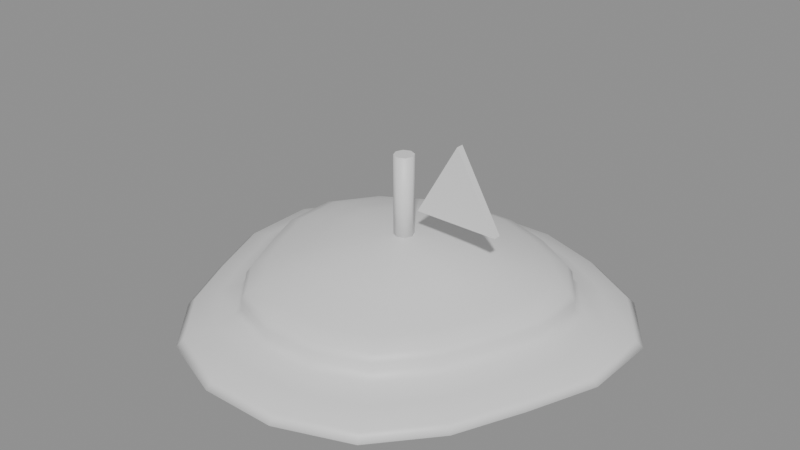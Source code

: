 # Source: Pile_Knight.blend  (saved by Blender 5.2.45; exported with 4.5.12 LTS)
import bpy
from mathutils import Matrix  # noqa: F401  (used for matrix-valued properties, if any)

bpy.ops.wm.read_factory_settings(use_empty=True)
scene = bpy.context.scene
scene.name = 'Scene'

# ---- materials (node trees are filled in below, after node groups)
mat_pile_knight = bpy.data.materials.new('Pile_Knight')
mat_pile_knight.diffuse_color = (0.35, 0.25, 0.15, 1.0)

# ---- material node trees
mat_pile_knight.use_nodes = True; mat_pile_knight.node_tree.nodes.clear()
_N = mat_pile_knight.node_tree.nodes; _L = mat_pile_knight.node_tree.links
n0 = _N.new('ShaderNodeBsdfPrincipled'); n0.name = 'Principled BSDF'; n0.location = (-200, 100)
n0.inputs[10].default_value = 0.005
n1 = _N.new('ShaderNodeOutputMaterial'); n1.name = 'Material Output'; n1.location = (200, 100)
_L.new(n0.outputs[0], n1.inputs[0])
n1.is_active_output = True

# ---- meshes
me_pile_knight = bpy.data.meshes.new('Pile_Knight')
me_pile_knight.from_pydata([(0.102, 0.002965, 0.0), (0.1024, 0.04022, 0.0), (0.08086, 0.07081, 0.0), (0.0499, 0.0894, 0.0), (0.01723, 0.1007, 0.0), (-0.01723, 0.1007, 0.0), (-0.0499, 0.0894, 0.0), (-0.08086, 0.07081, 0.0), (-0.1024, 0.04022, 0.0), (-0.102, 0.002965, 0.0), (-0.08935, -0.02956, 0.0), (-0.07543, -0.06033, 0.0), (-0.05211, -0.08729, 0.0), (-0.0182, -0.1002, 0.0), (0.0182, -0.1002, 0.0), (0.05211, -0.08729, 0.0), (0.07543, -0.06033, 0.0), (0.08935, -0.02956, 0.0), (0.1106, 0.002965, 0.003613), (0.1109, 0.04335, 0.003613), (0.08763, 0.0765, 0.003613), (0.05408, 0.09664, 0.003613), (0.01867, 0.1089, 0.003613), (-0.01867, 0.1089, 0.003613), (-0.05408, 0.09664, 0.003613), (-0.08763, 0.0765, 0.003613), (-0.1109, 0.04335, 0.003613), (-0.1106, 0.002965, 0.003613), (-0.09683, -0.03228, 0.003613), (-0.08175, -0.06563, 0.003613), (-0.05647, -0.09485, 0.003613), (-0.01972, -0.1089, 0.003613), (0.01972, -0.1089, 0.003613), (0.05647, -0.09485, 0.003613), (0.08175, -0.06563, 0.003613), (0.09683, -0.03228, 0.003613), (0.1065, 0.002965, 0.007226), (0.1069, 0.04186, 0.007226), (0.08442, 0.0738, 0.007226), (0.0521, 0.0932, 0.007226), (0.01799, 0.105, 0.007226), (-0.01799, 0.105, 0.007226), (-0.0521, 0.0932, 0.007226), (-0.08442, 0.0738, 0.007226), (-0.1069, 0.04186, 0.007226), (-0.1065, 0.002965, 0.007226), (-0.09328, -0.03099, 0.007226), (-0.07875, -0.06311, 0.007226), (-0.0544, -0.09126, 0.007226), (-0.019, -0.1048, 0.007226), (0.019, -0.1048, 0.007226), (0.0544, -0.09126, 0.007226), (0.07875, -0.06311, 0.007226), (0.09328, -0.03099, 0.007226), (0.09383, 0.002965, 0.01084), (0.09416, 0.03724, 0.01084), (0.07438, 0.06538, 0.01084), (0.0459, 0.08247, 0.01084), (0.01585, 0.09286, 0.01084), (-0.01585, 0.09286, 0.01084), (-0.0459, 0.08247, 0.01084), (-0.07438, 0.06538, 0.01084), (-0.09416, 0.03724, 0.01084), (-0.09383, 0.002965, 0.01084), (-0.08219, -0.02695, 0.01084), (-0.06938, -0.05525, 0.01084), (-0.04793, -0.08006, 0.01084), (-0.01674, -0.09196, 0.01084), (0.01674, -0.09196, 0.01084), (0.04793, -0.08006, 0.01084), (0.06938, -0.05525, 0.01084), (0.08219, -0.02695, 0.01084), (0.08296, 0.002965, 0.01445), (0.08325, 0.03327, 0.01445), (0.06576, 0.05814, 0.01445), (0.04058, 0.07326, 0.01445), (0.01401, 0.08244, 0.01445), (-0.01401, 0.08244, 0.01445), (-0.04058, 0.07326, 0.01445), (-0.06576, 0.05814, 0.01445), (-0.08325, 0.03327, 0.01445), (-0.08296, 0.002965, 0.01445), (-0.07266, -0.02348, 0.01445), (-0.06134, -0.04851, 0.01445), (-0.04238, -0.07044, 0.01445), (-0.0148, -0.08096, 0.01445), (0.0148, -0.08096, 0.01445), (0.04238, -0.07044, 0.01445), (0.06134, -0.04851, 0.01445), (0.07266, -0.02348, 0.01445), (0.07936, 0.002965, 0.01806), (0.07964, 0.03195, 0.01806), (0.06291, 0.05575, 0.01806), (0.03882, 0.07021, 0.01806), (0.01341, 0.07899, 0.01806), (-0.01341, 0.07899, 0.01806), (-0.03882, 0.07021, 0.01806), (-0.06291, 0.05575, 0.01806), (-0.07964, 0.03195, 0.01806), (-0.07936, 0.002965, 0.01806), (-0.06951, -0.02233, 0.01806), (-0.05868, -0.04627, 0.01806), (-0.04054, -0.06725, 0.01806), (-0.01416, -0.07732, 0.01806), (0.01416, -0.07732, 0.01806), (0.04054, -0.06725, 0.01806), (0.05868, -0.04627, 0.01806), (0.06951, -0.02233, 0.01806), (0.07952, 0.002965, 0.02168), (0.0798, 0.03201, 0.02168), (0.06304, 0.05586, 0.02168), (0.0389, 0.07034, 0.02168), (0.01343, 0.07915, 0.02168), (-0.01343, 0.07915, 0.02168), (-0.0389, 0.07034, 0.02168), (-0.06304, 0.05586, 0.02168), (-0.0798, 0.03201, 0.02168), (-0.07952, 0.002965, 0.02168), (-0.06965, -0.02239, 0.02168), (-0.0588, -0.04638, 0.02168), (-0.04062, -0.0674, 0.02168), (-0.01419, -0.07748, 0.02168), (0.01419, -0.07748, 0.02168), (0.04062, -0.0674, 0.02168), (0.0588, -0.04638, 0.02168), (0.06965, -0.02239, 0.02168), (0.07679, 0.002965, 0.02529), (0.07706, 0.03101, 0.02529), (0.06087, 0.05404, 0.02529), (0.03756, 0.06802, 0.02529), (0.01297, 0.07652, 0.02529), (-0.01297, 0.07652, 0.02529), (-0.03756, 0.06802, 0.02529), (-0.06087, 0.05404, 0.02529), (-0.07706, 0.03101, 0.02529), (-0.07679, 0.002965, 0.02529), (-0.06725, -0.02151, 0.02529), (-0.05678, -0.04468, 0.02529), (-0.03922, -0.06497, 0.02529), (-0.0137, -0.07471, 0.02529), (0.0137, -0.07471, 0.02529), (0.03922, -0.06497, 0.02529), (0.05678, -0.04468, 0.02529), (0.06725, -0.02151, 0.02529), (0.06872, 0.002965, 0.0289), (0.06896, 0.02806, 0.0289), (0.05447, 0.04867, 0.0289), (0.03361, 0.06119, 0.0289), (0.01161, 0.06879, 0.0289), (-0.01161, 0.06879, 0.0289), (-0.03361, 0.06119, 0.0289), (-0.05447, 0.04867, 0.0289), (-0.06896, 0.02806, 0.0289), (-0.06872, 0.002965, 0.0289), (-0.06019, -0.01894, 0.0289), (-0.05081, -0.03967, 0.0289), (-0.0351, -0.05783, 0.0289), (-0.01226, -0.06655, 0.0289), (0.01226, -0.06655, 0.0289), (0.0351, -0.05783, 0.0289), (0.05081, -0.03967, 0.0289), (0.06019, -0.01894, 0.0289), (0.05787, 0.002965, 0.03252), (0.05808, 0.0241, 0.03252), (0.04587, 0.04146, 0.03252), (0.02831, 0.052, 0.03252), (0.009776, 0.05841, 0.03252), (-0.009776, 0.05841, 0.03252), (-0.02831, 0.052, 0.03252), (-0.04587, 0.04146, 0.03252), (-0.05808, 0.0241, 0.03252), (-0.05787, 0.002965, 0.03252), (-0.05069, -0.01548, 0.03252), (-0.04279, -0.03294, 0.03252), (-0.02956, -0.04824, 0.03252), (-0.01032, -0.05558, 0.03252), (0.01032, -0.05558, 0.03252), (0.02956, -0.04824, 0.03252), (0.04279, -0.03294, 0.03252), (0.05069, -0.01548, 0.03252), (0.04676, 0.002965, 0.03613), (0.04692, 0.02004, 0.03613), (0.03706, 0.03406, 0.03613), (0.02287, 0.04258, 0.03613), (0.007898, 0.04776, 0.03613), (-0.007898, 0.04776, 0.03613), (-0.02287, 0.04258, 0.03613), (-0.03706, 0.03406, 0.03613), (-0.04692, 0.02004, 0.03613), (-0.04676, 0.002965, 0.03613), (-0.04095, -0.01194, 0.03613), (-0.03457, -0.02604, 0.03613), (-0.02388, -0.0384, 0.03613), (-0.00834, -0.04433, 0.03613), (0.00834, -0.04433, 0.03613), (0.02388, -0.0384, 0.03613), (0.03457, -0.02604, 0.03613), (0.04095, -0.01194, 0.03613), (0.03364, 0.002965, 0.03974), (0.03376, 0.01525, 0.03974), (0.02667, 0.02534, 0.03974), (0.01646, 0.03147, 0.03974), (0.005683, 0.03519, 0.03974), (-0.005683, 0.03519, 0.03974), (-0.01646, 0.03147, 0.03974), (-0.02667, 0.02534, 0.03974), (-0.03376, 0.01525, 0.03974), (-0.03364, 0.002965, 0.03974), (-0.02947, -0.00776, 0.03974), (-0.02488, -0.01791, 0.03974), (-0.01719, -0.0268, 0.03974), (-0.006001, -0.03107, 0.03974), (0.006001, -0.03107, 0.03974), (0.01719, -0.0268, 0.03974), (0.02488, -0.01791, 0.03974), (0.02947, -0.00776, 0.03974), (0.0, 0.002965, 0.04335), (0.0, 0.008065, 0.03825), (0.0, 0.008065, 0.08416), (0.003607, 0.006571, 0.03825), (0.003607, 0.006571, 0.08416), (0.005101, 0.002965, 0.03825), (0.005101, 0.002965, 0.08416), (0.003607, -0.0006418, 0.03825), (0.003607, -0.0006418, 0.08416), (0.0, -0.002136, 0.03825), (0.0, -0.002136, 0.08416), (-0.003607, -0.0006418, 0.03825), (-0.003607, -0.0006418, 0.08416), (-0.005101, 0.002965, 0.03825), (-0.005101, 0.002965, 0.08416), (-0.003607, 0.006571, 0.03825), (-0.003607, 0.006571, 0.08416), (0.03188, 0.004878, 0.09691), (0.03188, 0.001052, 0.09691), (0.05396, 0.004878, 0.05866), (0.05396, 0.001052, 0.05866), (0.009792, 0.004878, 0.05866), (0.009792, 0.001052, 0.05866)], [], [(0, 1, 19, 18), (1, 2, 20, 19), (2, 3, 21, 20), (3, 4, 22, 21), (4, 5, 23, 22), (5, 6, 24, 23), (6, 7, 25, 24), (7, 8, 26, 25), (8, 9, 27, 26), (9, 10, 28, 27), (10, 11, 29, 28), (11, 12, 30, 29), (12, 13, 31, 30), (13, 14, 32, 31), (14, 15, 33, 32), (15, 16, 34, 33), (16, 17, 35, 34), (17, 0, 18, 35), (18, 19, 37, 36), (19, 20, 38, 37), (20, 21, 39, 38), (21, 22, 40, 39), (22, 23, 41, 40), (23, 24, 42, 41), (24, 25, 43, 42), (25, 26, 44, 43), (26, 27, 45, 44), (27, 28, 46, 45), (28, 29, 47, 46), (29, 30, 48, 47), (30, 31, 49, 48), (31, 32, 50, 49), (32, 33, 51, 50), (33, 34, 52, 51), (34, 35, 53, 52), (35, 18, 36, 53), (36, 37, 55, 54), (37, 38, 56, 55), (38, 39, 57, 56), (39, 40, 58, 57), (40, 41, 59, 58), (41, 42, 60, 59), (42, 43, 61, 60), (43, 44, 62, 61), (44, 45, 63, 62), (45, 46, 64, 63), (46, 47, 65, 64), (47, 48, 66, 65), (48, 49, 67, 66), (49, 50, 68, 67), (50, 51, 69, 68), (51, 52, 70, 69), (52, 53, 71, 70), (53, 36, 54, 71), (54, 55, 73, 72), (55, 56, 74, 73), (56, 57, 75, 74), (57, 58, 76, 75), (58, 59, 77, 76), (59, 60, 78, 77), (60, 61, 79, 78), (61, 62, 80, 79), (62, 63, 81, 80), (63, 64, 82, 81), (64, 65, 83, 82), (65, 66, 84, 83), (66, 67, 85, 84), (67, 68, 86, 85), (68, 69, 87, 86), (69, 70, 88, 87), (70, 71, 89, 88), (71, 54, 72, 89), (72, 73, 91, 90), (73, 74, 92, 91), (74, 75, 93, 92), (75, 76, 94, 93), (76, 77, 95, 94), (77, 78, 96, 95), (78, 79, 97, 96), (79, 80, 98, 97), (80, 81, 99, 98), (81, 82, 100, 99), (82, 83, 101, 100), (83, 84, 102, 101), (84, 85, 103, 102), (85, 86, 104, 103), (86, 87, 105, 104), (87, 88, 106, 105), (88, 89, 107, 106), (89, 72, 90, 107), (90, 91, 109, 108), (91, 92, 110, 109), (92, 93, 111, 110), (93, 94, 112, 111), (94, 95, 113, 112), (95, 96, 114, 113), (96, 97, 115, 114), (97, 98, 116, 115), (98, 99, 117, 116), (99, 100, 118, 117), (100, 101, 119, 118), (101, 102, 120, 119), (102, 103, 121, 120), (103, 104, 122, 121), (104, 105, 123, 122), (105, 106, 124, 123), (106, 107, 125, 124), (107, 90, 108, 125), (108, 109, 127, 126), (109, 110, 128, 127), (110, 111, 129, 128), (111, 112, 130, 129), (112, 113, 131, 130), (113, 114, 132, 131), (114, 115, 133, 132), (115, 116, 134, 133), (116, 117, 135, 134), (117, 118, 136, 135), (118, 119, 137, 136), (119, 120, 138, 137), (120, 121, 139, 138), (121, 122, 140, 139), (122, 123, 141, 140), (123, 124, 142, 141), (124, 125, 143, 142), (125, 108, 126, 143), (126, 127, 145, 144), (127, 128, 146, 145), (128, 129, 147, 146), (129, 130, 148, 147), (130, 131, 149, 148), (131, 132, 150, 149), (132, 133, 151, 150), (133, 134, 152, 151), (134, 135, 153, 152), (135, 136, 154, 153), (136, 137, 155, 154), (137, 138, 156, 155), (138, 139, 157, 156), (139, 140, 158, 157), (140, 141, 159, 158), (141, 142, 160, 159), (142, 143, 161, 160), (143, 126, 144, 161), (144, 145, 163, 162), (145, 146, 164, 163), (146, 147, 165, 164), (147, 148, 166, 165), (148, 149, 167, 166), (149, 150, 168, 167), (150, 151, 169, 168), (151, 152, 170, 169), (152, 153, 171, 170), (153, 154, 172, 171), (154, 155, 173, 172), (155, 156, 174, 173), (156, 157, 175, 174), (157, 158, 176, 175), (158, 159, 177, 176), (159, 160, 178, 177), (160, 161, 179, 178), (161, 144, 162, 179), (162, 163, 181, 180), (163, 164, 182, 181), (164, 165, 183, 182), (165, 166, 184, 183), (166, 167, 185, 184), (167, 168, 186, 185), (168, 169, 187, 186), (169, 170, 188, 187), (170, 171, 189, 188), (171, 172, 190, 189), (172, 173, 191, 190), (173, 174, 192, 191), (174, 175, 193, 192), (175, 176, 194, 193), (176, 177, 195, 194), (177, 178, 196, 195), (178, 179, 197, 196), (179, 162, 180, 197), (180, 181, 199, 198), (181, 182, 200, 199), (182, 183, 201, 200), (183, 184, 202, 201), (184, 185, 203, 202), (185, 186, 204, 203), (186, 187, 205, 204), (187, 188, 206, 205), (188, 189, 207, 206), (189, 190, 208, 207), (190, 191, 209, 208), (191, 192, 210, 209), (192, 193, 211, 210), (193, 194, 212, 211), (194, 195, 213, 212), (195, 196, 214, 213), (196, 197, 215, 214), (197, 180, 198, 215), (198, 199, 216), (199, 200, 216), (200, 201, 216), (201, 202, 216), (202, 203, 216), (203, 204, 216), (204, 205, 216), (205, 206, 216), (206, 207, 216), (207, 208, 216), (208, 209, 216), (209, 210, 216), (210, 211, 216), (211, 212, 216), (212, 213, 216), (213, 214, 216), (214, 215, 216), (215, 198, 216), (17, 16, 15, 14, 13, 12, 11, 10, 9, 8, 7, 6, 5, 4, 3, 2, 1, 0), (238, 236, 234), (217, 218, 220, 219), (235, 236, 238, 237), (219, 220, 222, 221), (221, 222, 224, 223), (223, 224, 226, 225), (237, 233, 235), (233, 234, 236, 235), (225, 226, 228, 227), (237, 238, 234, 233), (227, 228, 230, 229), (220, 218, 232, 230, 228, 226, 224, 222), (229, 230, 232, 231), (231, 232, 218, 217), (217, 219, 221, 223, 225, 227, 229, 231)])
me_pile_knight.polygons.foreach_set('use_smooth', [1, 1, 1, 1, 1, 1, 1, 1, 1, 1, 1, 1, 1, 1, 1, 1, 1, 1, 1, 1, 1, 1, 1, 1, 1, 1, 1, 1, 1, 1, 1, 1, 1, 1, 1, 1, 1, 1, 1, 1, 1, 1, 1, 1, 1, 1, 1, 1, 1, 1, 1, 1, 1, 1, 1, 1, 1, 1, 1, 1, 1, 1, 1, 1, 1, 1, 1, 1, 1, 1, 1, 1, 1, 1, 1, 1, 1, 1, 1, 1, 1, 1, 1, 1, 1, 1, 1, 1, 1, 1, 1, 1, 1, 1, 1, 1, 1, 1, 1, 1, 1, 1, 1, 1, 1, 1, 1, 1, 1, 1, 1, 1, 1, 1, 1, 1, 1, 1, 1, 1, 1, 1, 1, 1, 1, 1, 1, 1, 1, 1, 1, 1, 1, 1, 1, 1, 1, 1, 1, 1, 1, 1, 1, 1, 1, 1, 1, 1, 1, 1, 1, 1, 1, 1, 1, 1, 1, 1, 1, 1, 1, 1, 1, 1, 1, 1, 1, 1, 1, 1, 1, 1, 1, 1, 1, 1, 1, 1, 1, 1, 1, 1, 1, 1, 1, 1, 1, 1, 1, 1, 1, 1, 1, 1, 1, 1, 1, 1, 1, 1, 1, 1, 1, 1, 1, 1, 1, 1, 1, 1, 1, 1, 1, 1, 1, 1, 1, 0, 1, 0, 1, 1, 1, 0, 0, 1, 0, 0, 0, 0, 0, 0])
_uv = me_pile_knight.uv_layers.new(name='UVMap')
_uv.uv.foreach_set('vector', [0.9597, 0.5134, 0.9614, 0.6813, 1.0, 0.6953, 0.9982, 0.5134, 0.9614, 0.6813, 0.8644, 0.8191, 0.8949, 0.8448, 1.0, 0.6953, 0.8644, 0.8191, 0.7249, 0.9029, 0.7437, 0.9355, 0.8949, 0.8448, 0.7249, 0.9029, 0.5777, 0.9538, 0.5842, 0.9907, 0.7437, 0.9355, 0.5777, 0.9538, 0.4223, 0.9538, 0.4158, 0.9907, 0.5842, 0.9907, 0.4223, 0.9538, 0.2751, 0.9029, 0.2563, 0.9355, 0.4158, 0.9907, 0.2751, 0.9029, 0.1356, 0.8191, 0.1051, 0.8448, 0.2563, 0.9355, 0.1356, 0.8191, 0.03865, 0.6813, 0.0, 0.6953, 0.1051, 0.8448, 0.03865, 0.6813, 0.04026, 0.5134, 0.001753, 0.5134, 0.0, 0.6953, 0.04026, 0.5134, 0.09733, 0.3668, 0.0636, 0.3545, 0.001753, 0.5134, 0.09733, 0.3668, 0.1601, 0.2281, 0.1316, 0.2042, 0.0636, 0.3545, 0.1601, 0.2281, 0.2652, 0.1066, 0.2455, 0.07253, 0.1316, 0.2042, 0.2652, 0.1066, 0.418, 0.04828, 0.4111, 0.009322, 0.2455, 0.07253, 0.418, 0.04828, 0.582, 0.04828, 0.5889, 0.009322, 0.4111, 0.009322, 0.582, 0.04828, 0.7348, 0.1066, 0.7545, 0.07253, 0.5889, 0.009322, 0.7348, 0.1066, 0.8399, 0.2281, 0.8684, 0.2042, 0.7545, 0.07253, 0.8399, 0.2281, 0.9027, 0.3668, 0.9364, 0.3545, 0.8684, 0.2042, 0.9027, 0.3668, 0.9597, 0.5134, 0.9982, 0.5134, 0.9364, 0.3545, 0.9982, 0.5134, 1.0, 0.6953, 0.9817, 0.6887, 0.98, 0.5134, 1.0, 0.6953, 0.8949, 0.8448, 0.8805, 0.8326, 0.9817, 0.6887, 0.8949, 0.8448, 0.7437, 0.9355, 0.7348, 0.92, 0.8805, 0.8326, 0.7437, 0.9355, 0.5842, 0.9907, 0.5811, 0.9732, 0.7348, 0.92, 0.5842, 0.9907, 0.4158, 0.9907, 0.4189, 0.9732, 0.5811, 0.9732, 0.4158, 0.9907, 0.2563, 0.9355, 0.2652, 0.92, 0.4189, 0.9732, 0.2563, 0.9355, 0.1051, 0.8448, 0.1195, 0.8326, 0.2652, 0.92, 0.1051, 0.8448, 0.0, 0.6953, 0.01835, 0.6887, 0.1195, 0.8326, 0.0, 0.6953, 0.001753, 0.5134, 0.02004, 0.5134, 0.01835, 0.6887, 0.001753, 0.5134, 0.0636, 0.3545, 0.07962, 0.3604, 0.02004, 0.5134, 0.0636, 0.3545, 0.1316, 0.2042, 0.1451, 0.2156, 0.07962, 0.3604, 0.1316, 0.2042, 0.2455, 0.07253, 0.2548, 0.0887, 0.1451, 0.2156, 0.2455, 0.07253, 0.4111, 0.009322, 0.4144, 0.02782, 0.2548, 0.0887, 0.4111, 0.009322, 0.5889, 0.009322, 0.5856, 0.02782, 0.4144, 0.02782, 0.5889, 0.009322, 0.7545, 0.07253, 0.7452, 0.0887, 0.5856, 0.02782, 0.7545, 0.07253, 0.8684, 0.2042, 0.8549, 0.2156, 0.7452, 0.0887, 0.8684, 0.2042, 0.9364, 0.3545, 0.9204, 0.3604, 0.8549, 0.2156, 0.9364, 0.3545, 0.9982, 0.5134, 0.98, 0.5134, 0.9204, 0.3604, 0.98, 0.5134, 0.9817, 0.6887, 0.9244, 0.6678, 0.9229, 0.5134, 0.9817, 0.6887, 0.8805, 0.8326, 0.8352, 0.7946, 0.9244, 0.6678, 0.8805, 0.8326, 0.7348, 0.92, 0.7069, 0.8717, 0.8352, 0.7946, 0.7348, 0.92, 0.5811, 0.9732, 0.5714, 0.9185, 0.7069, 0.8717, 0.5811, 0.9732, 0.4189, 0.9732, 0.4286, 0.9185, 0.5714, 0.9185, 0.4189, 0.9732, 0.2652, 0.92, 0.2931, 0.8717, 0.4286, 0.9185, 0.2652, 0.92, 0.1195, 0.8326, 0.1648, 0.7946, 0.2931, 0.8717, 0.1195, 0.8326, 0.01835, 0.6887, 0.07563, 0.6678, 0.1648, 0.7946, 0.01835, 0.6887, 0.02004, 0.5134, 0.07712, 0.5134, 0.07563, 0.6678, 0.02004, 0.5134, 0.07962, 0.3604, 0.1296, 0.3786, 0.07712, 0.5134, 0.07962, 0.3604, 0.1451, 0.2156, 0.1873, 0.251, 0.1296, 0.3786, 0.1451, 0.2156, 0.2548, 0.0887, 0.284, 0.1392, 0.1873, 0.251, 0.2548, 0.0887, 0.4144, 0.02782, 0.4246, 0.08556, 0.284, 0.1392, 0.4144, 0.02782, 0.5856, 0.02782, 0.5754, 0.08556, 0.4246, 0.08556, 0.5856, 0.02782, 0.7452, 0.0887, 0.716, 0.1392, 0.5754, 0.08556, 0.7452, 0.0887, 0.8549, 0.2156, 0.8127, 0.251, 0.716, 0.1392, 0.8549, 0.2156, 0.9204, 0.3604, 0.8704, 0.3786, 0.8127, 0.251, 0.9204, 0.3604, 0.98, 0.5134, 0.9229, 0.5134, 0.8704, 0.3786, 0.9229, 0.5134, 0.9244, 0.6678, 0.8752, 0.6499, 0.8739, 0.5134, 0.9244, 0.6678, 0.8352, 0.7946, 0.7964, 0.762, 0.8752, 0.6499, 0.8352, 0.7946, 0.7069, 0.8717, 0.6829, 0.8301, 0.7964, 0.762, 0.7069, 0.8717, 0.5714, 0.9185, 0.5632, 0.8715, 0.6829, 0.8301, 0.5714, 0.9185, 0.4286, 0.9185, 0.4368, 0.8715, 0.5632, 0.8715, 0.4286, 0.9185, 0.2931, 0.8717, 0.3171, 0.8301, 0.4368, 0.8715, 0.2931, 0.8717, 0.1648, 0.7946, 0.2036, 0.762, 0.3171, 0.8301, 0.1648, 0.7946, 0.07563, 0.6678, 0.1248, 0.6499, 0.2036, 0.762, 0.07563, 0.6678, 0.07712, 0.5134, 0.1261, 0.5134, 0.1248, 0.6499, 0.07712, 0.5134, 0.1296, 0.3786, 0.1725, 0.3942, 0.1261, 0.5134, 0.1296, 0.3786, 0.1873, 0.251, 0.2235, 0.2814, 0.1725, 0.3942, 0.1873, 0.251, 0.284, 0.1392, 0.309, 0.1826, 0.2235, 0.2814, 0.284, 0.1392, 0.4246, 0.08556, 0.4333, 0.1351, 0.309, 0.1826, 0.4246, 0.08556, 0.5754, 0.08556, 0.5667, 0.1351, 0.4333, 0.1351, 0.5754, 0.08556, 0.716, 0.1392, 0.691, 0.1826, 0.5667, 0.1351, 0.716, 0.1392, 0.8127, 0.251, 0.7765, 0.2814, 0.691, 0.1826, 0.8127, 0.251, 0.8704, 0.3786, 0.8275, 0.3942, 0.7765, 0.2814, 0.8704, 0.3786, 0.9229, 0.5134, 0.8739, 0.5134, 0.8275, 0.3942, 0.8739, 0.5134, 0.8752, 0.6499, 0.8589, 0.644, 0.8577, 0.5134, 0.8752, 0.6499, 0.7964, 0.762, 0.7835, 0.7512, 0.8589, 0.644, 0.7964, 0.762, 0.6829, 0.8301, 0.675, 0.8164, 0.7835, 0.7512, 0.6829, 0.8301, 0.5632, 0.8715, 0.5604, 0.856, 0.675, 0.8164, 0.5632, 0.8715, 0.4368, 0.8715, 0.4396, 0.856, 0.5604, 0.856, 0.4368, 0.8715, 0.3171, 0.8301, 0.325, 0.8164, 0.4396, 0.856, 0.3171, 0.8301, 0.2036, 0.762, 0.2165, 0.7512, 0.325, 0.8164, 0.2036, 0.762, 0.1248, 0.6499, 0.1411, 0.644, 0.2165, 0.7512, 0.1248, 0.6499, 0.1261, 0.5134, 0.1423, 0.5134, 0.1411, 0.644, 0.1261, 0.5134, 0.1725, 0.3942, 0.1867, 0.3993, 0.1423, 0.5134, 0.1725, 0.3942, 0.2235, 0.2814, 0.2355, 0.2915, 0.1867, 0.3993, 0.2235, 0.2814, 0.309, 0.1826, 0.3173, 0.1969, 0.2355, 0.2915, 0.309, 0.1826, 0.4333, 0.1351, 0.4362, 0.1515, 0.3173, 0.1969, 0.4333, 0.1351, 0.5667, 0.1351, 0.5638, 0.1515, 0.4362, 0.1515, 0.5667, 0.1351, 0.691, 0.1826, 0.6827, 0.1969, 0.5638, 0.1515, 0.691, 0.1826, 0.7765, 0.2814, 0.7645, 0.2915, 0.6827, 0.1969, 0.7765, 0.2814, 0.8275, 0.3942, 0.8133, 0.3993, 0.7645, 0.2915, 0.8275, 0.3942, 0.8739, 0.5134, 0.8577, 0.5134, 0.8133, 0.3993, 0.8577, 0.5134, 0.8589, 0.644, 0.8597, 0.6443, 0.8584, 0.5134, 0.8589, 0.644, 0.7835, 0.7512, 0.7841, 0.7517, 0.8597, 0.6443, 0.7835, 0.7512, 0.675, 0.8164, 0.6753, 0.817, 0.7841, 0.7517, 0.675, 0.8164, 0.5604, 0.856, 0.5605, 0.8567, 0.6753, 0.817, 0.5604, 0.856, 0.4396, 0.856, 0.4395, 0.8567, 0.5605, 0.8567, 0.4396, 0.856, 0.325, 0.8164, 0.3247, 0.817, 0.4395, 0.8567, 0.325, 0.8164, 0.2165, 0.7512, 0.2159, 0.7517, 0.3247, 0.817, 0.2165, 0.7512, 0.1411, 0.644, 0.1403, 0.6443, 0.2159, 0.7517, 0.1411, 0.644, 0.1423, 0.5134, 0.1416, 0.5134, 0.1403, 0.6443, 0.1423, 0.5134, 0.1867, 0.3993, 0.1861, 0.3991, 0.1416, 0.5134, 0.1867, 0.3993, 0.2355, 0.2915, 0.235, 0.291, 0.1861, 0.3991, 0.2355, 0.2915, 0.3173, 0.1969, 0.3169, 0.1963, 0.235, 0.291, 0.3173, 0.1969, 0.4362, 0.1515, 0.4361, 0.1508, 0.3169, 0.1963, 0.4362, 0.1515, 0.5638, 0.1515, 0.5639, 0.1508, 0.4361, 0.1508, 0.5638, 0.1515, 0.6827, 0.1969, 0.6831, 0.1963, 0.5639, 0.1508, 0.6827, 0.1969, 0.7645, 0.2915, 0.765, 0.291, 0.6831, 0.1963, 0.7645, 0.2915, 0.8133, 0.3993, 0.8139, 0.3991, 0.765, 0.291, 0.8133, 0.3993, 0.8577, 0.5134, 0.8584, 0.5134, 0.8139, 0.3991, 0.8584, 0.5134, 0.8597, 0.6443, 0.8473, 0.6398, 0.8461, 0.5134, 0.8597, 0.6443, 0.7841, 0.7517, 0.7743, 0.7435, 0.8473, 0.6398, 0.7841, 0.7517, 0.6753, 0.817, 0.6693, 0.8066, 0.7743, 0.7435, 0.6753, 0.817, 0.5605, 0.8567, 0.5585, 0.8449, 0.6693, 0.8066, 0.5605, 0.8567, 0.4395, 0.8567, 0.4415, 0.8449, 0.5585, 0.8449, 0.4395, 0.8567, 0.3247, 0.817, 0.3307, 0.8066, 0.4415, 0.8449, 0.3247, 0.817, 0.2159, 0.7517, 0.2257, 0.7435, 0.3307, 0.8066, 0.2159, 0.7517, 0.1403, 0.6443, 0.1527, 0.6398, 0.2257, 0.7435, 0.1403, 0.6443, 0.1416, 0.5134, 0.1539, 0.5134, 0.1527, 0.6398, 0.1416, 0.5134, 0.1861, 0.3991, 0.1969, 0.403, 0.1539, 0.5134, 0.1861, 0.3991, 0.235, 0.291, 0.2441, 0.2987, 0.1969, 0.403, 0.235, 0.291, 0.3169, 0.1963, 0.3232, 0.2072, 0.2441, 0.2987, 0.3169, 0.1963, 0.4361, 0.1508, 0.4383, 0.1633, 0.3232, 0.2072, 0.4361, 0.1508, 0.5639, 0.1508, 0.5617, 0.1633, 0.4383, 0.1633, 0.5639, 0.1508, 0.6831, 0.1963, 0.6768, 0.2072, 0.5617, 0.1633, 0.6831, 0.1963, 0.765, 0.291, 0.7559, 0.2987, 0.6768, 0.2072, 0.765, 0.291, 0.8139, 0.3991, 0.8031, 0.403, 0.7559, 0.2987, 0.8139, 0.3991, 0.8584, 0.5134, 0.8461, 0.5134, 0.8031, 0.403, 0.8461, 0.5134, 0.8473, 0.6398, 0.8108, 0.6265, 0.8097, 0.5134, 0.8473, 0.6398, 0.7743, 0.7435, 0.7455, 0.7193, 0.8108, 0.6265, 0.7743, 0.7435, 0.6693, 0.8066, 0.6515, 0.7758, 0.7455, 0.7193, 0.6693, 0.8066, 0.5585, 0.8449, 0.5523, 0.81, 0.6515, 0.7758, 0.5585, 0.8449, 0.4415, 0.8449, 0.4477, 0.81, 0.5523, 0.81, 0.4415, 0.8449, 0.3307, 0.8066, 0.3485, 0.7758, 0.4477, 0.81, 0.3307, 0.8066, 0.2257, 0.7435, 0.2545, 0.7193, 0.3485, 0.7758, 0.2257, 0.7435, 0.1527, 0.6398, 0.1892, 0.6265, 0.2545, 0.7193, 0.1527, 0.6398, 0.1539, 0.5134, 0.1903, 0.5134, 0.1892, 0.6265, 0.1539, 0.5134, 0.1969, 0.403, 0.2288, 0.4146, 0.1903, 0.5134, 0.1969, 0.403, 0.2441, 0.2987, 0.271, 0.3212, 0.2288, 0.4146, 0.2441, 0.2987, 0.3232, 0.2072, 0.3418, 0.2394, 0.271, 0.3212, 0.3232, 0.2072, 0.4383, 0.1633, 0.4448, 0.2001, 0.3418, 0.2394, 0.4383, 0.1633, 0.5617, 0.1633, 0.5552, 0.2001, 0.4448, 0.2001, 0.5617, 0.1633, 0.6768, 0.2072, 0.6582, 0.2394, 0.5552, 0.2001, 0.6768, 0.2072, 0.7559, 0.2987, 0.729, 0.3212, 0.6582, 0.2394, 0.7559, 0.2987, 0.8031, 0.403, 0.7712, 0.4146, 0.729, 0.3212, 0.8031, 0.403, 0.8461, 0.5134, 0.8097, 0.5134, 0.7712, 0.4146, 0.8097, 0.5134, 0.8108, 0.6265, 0.7617, 0.6086, 0.7608, 0.5134, 0.8108, 0.6265, 0.7455, 0.7193, 0.7067, 0.6868, 0.7617, 0.6086, 0.7455, 0.7193, 0.6515, 0.7758, 0.6276, 0.7343, 0.7067, 0.6868, 0.6515, 0.7758, 0.5523, 0.81, 0.5441, 0.7632, 0.6276, 0.7343, 0.5523, 0.81, 0.4477, 0.81, 0.4559, 0.7632, 0.5441, 0.7632, 0.4477, 0.81, 0.3485, 0.7758, 0.3724, 0.7343, 0.4559, 0.7632, 0.3485, 0.7758, 0.2545, 0.7193, 0.2933, 0.6868, 0.3724, 0.7343, 0.2545, 0.7193, 0.1892, 0.6265, 0.2383, 0.6086, 0.2933, 0.6868, 0.1892, 0.6265, 0.1903, 0.5134, 0.2392, 0.5134, 0.2383, 0.6086, 0.1903, 0.5134, 0.2288, 0.4146, 0.2716, 0.4302, 0.2392, 0.5134, 0.2288, 0.4146, 0.271, 0.3212, 0.3071, 0.3515, 0.2716, 0.4302, 0.271, 0.3212, 0.3418, 0.2394, 0.3668, 0.2826, 0.3071, 0.3515, 0.3418, 0.2394, 0.4448, 0.2001, 0.4535, 0.2495, 0.3668, 0.2826, 0.4448, 0.2001, 0.5552, 0.2001, 0.5465, 0.2495, 0.4535, 0.2495, 0.5552, 0.2001, 0.6582, 0.2394, 0.6332, 0.2826, 0.5465, 0.2495, 0.6582, 0.2394, 0.729, 0.3212, 0.6929, 0.3515, 0.6332, 0.2826, 0.729, 0.3212, 0.7712, 0.4146, 0.7284, 0.4302, 0.6929, 0.3515, 0.7712, 0.4146, 0.8097, 0.5134, 0.7608, 0.5134, 0.7284, 0.4302, 0.7608, 0.5134, 0.7617, 0.6086, 0.7115, 0.5903, 0.7107, 0.5134, 0.7617, 0.6086, 0.7067, 0.6868, 0.667, 0.6535, 0.7115, 0.5903, 0.7067, 0.6868, 0.6276, 0.7343, 0.6031, 0.6919, 0.667, 0.6535, 0.6276, 0.7343, 0.5441, 0.7632, 0.5356, 0.7152, 0.6031, 0.6919, 0.5441, 0.7632, 0.4559, 0.7632, 0.4644, 0.7152, 0.5356, 0.7152, 0.4559, 0.7632, 0.3724, 0.7343, 0.3969, 0.6919, 0.4644, 0.7152, 0.3724, 0.7343, 0.2933, 0.6868, 0.333, 0.6535, 0.3969, 0.6919, 0.2933, 0.6868, 0.2383, 0.6086, 0.2885, 0.5903, 0.333, 0.6535, 0.2383, 0.6086, 0.2392, 0.5134, 0.2893, 0.5134, 0.2885, 0.5903, 0.2392, 0.5134, 0.2716, 0.4302, 0.3154, 0.4462, 0.2893, 0.5134, 0.2716, 0.4302, 0.3071, 0.3515, 0.3442, 0.3826, 0.3154, 0.4462, 0.3071, 0.3515, 0.3668, 0.2826, 0.3924, 0.3269, 0.3442, 0.3826, 0.3668, 0.2826, 0.4535, 0.2495, 0.4624, 0.3002, 0.3924, 0.3269, 0.4535, 0.2495, 0.5465, 0.2495, 0.5376, 0.3002, 0.4624, 0.3002, 0.5465, 0.2495, 0.6332, 0.2826, 0.6076, 0.3269, 0.5376, 0.3002, 0.6332, 0.2826, 0.6929, 0.3515, 0.6558, 0.3826, 0.6076, 0.3269, 0.6929, 0.3515, 0.7284, 0.4302, 0.6846, 0.4462, 0.6558, 0.3826, 0.7284, 0.4302, 0.7608, 0.5134, 0.7107, 0.5134, 0.6846, 0.4462, 0.7107, 0.5134, 0.7115, 0.5903, 0.6521, 0.5687, 0.6516, 0.5134, 0.7115, 0.5903, 0.667, 0.6535, 0.6202, 0.6142, 0.6521, 0.5687, 0.667, 0.6535, 0.6031, 0.6919, 0.5742, 0.6418, 0.6202, 0.6142, 0.6031, 0.6919, 0.5356, 0.7152, 0.5256, 0.6586, 0.5742, 0.6418, 0.5356, 0.7152, 0.4644, 0.7152, 0.4744, 0.6586, 0.5256, 0.6586, 0.4644, 0.7152, 0.3969, 0.6919, 0.4258, 0.6418, 0.4744, 0.6586, 0.3969, 0.6919, 0.333, 0.6535, 0.3798, 0.6142, 0.4258, 0.6418, 0.333, 0.6535, 0.2885, 0.5903, 0.3479, 0.5687, 0.3798, 0.6142, 0.2885, 0.5903, 0.2893, 0.5134, 0.3484, 0.5134, 0.3479, 0.5687, 0.2893, 0.5134, 0.3154, 0.4462, 0.3672, 0.465, 0.3484, 0.5134, 0.3154, 0.4462, 0.3442, 0.3826, 0.3879, 0.4193, 0.3672, 0.465, 0.3442, 0.3826, 0.3924, 0.3269, 0.4226, 0.3792, 0.3879, 0.4193, 0.3924, 0.3269, 0.4624, 0.3002, 0.473, 0.36, 0.4226, 0.3792, 0.4624, 0.3002, 0.5376, 0.3002, 0.527, 0.36, 0.473, 0.36, 0.5376, 0.3002, 0.6076, 0.3269, 0.5774, 0.3792, 0.527, 0.36, 0.6076, 0.3269, 0.6558, 0.3826, 0.6121, 0.4193, 0.5774, 0.3792, 0.6558, 0.3826, 0.6846, 0.4462, 0.6328, 0.465, 0.6121, 0.4193, 0.6846, 0.4462, 0.7107, 0.5134, 0.6516, 0.5134, 0.6328, 0.465, 0.6516, 0.5134, 0.6521, 0.5687, 0.5, 0.5134, 0.6521, 0.5687, 0.6202, 0.6142, 0.5, 0.5134, 0.6202, 0.6142, 0.5742, 0.6418, 0.5, 0.5134, 0.5742, 0.6418, 0.5256, 0.6586, 0.5, 0.5134, 0.5256, 0.6586, 0.4744, 0.6586, 0.5, 0.5134, 0.4744, 0.6586, 0.4258, 0.6418, 0.5, 0.5134, 0.4258, 0.6418, 0.3798, 0.6142, 0.5, 0.5134, 0.3798, 0.6142, 0.3479, 0.5687, 0.5, 0.5134, 0.3479, 0.5687, 0.3484, 0.5134, 0.5, 0.5134, 0.3484, 0.5134, 0.3672, 0.465, 0.5, 0.5134, 0.3672, 0.465, 0.3879, 0.4193, 0.5, 0.5134, 0.3879, 0.4193, 0.4226, 0.3792, 0.5, 0.5134, 0.4226, 0.3792, 0.473, 0.36, 0.5, 0.5134, 0.473, 0.36, 0.527, 0.36, 0.5, 0.5134, 0.527, 0.36, 0.5774, 0.3792, 0.5, 0.5134, 0.5774, 0.3792, 0.6121, 0.4193, 0.5, 0.5134, 0.6121, 0.4193, 0.6328, 0.465, 0.5, 0.5134, 0.6328, 0.465, 0.6516, 0.5134, 0.5, 0.5134, 0.9027, 0.3668, 0.8399, 0.2281, 0.7348, 0.1066, 0.582, 0.04828, 0.418, 0.04828, 0.2652, 0.1066, 0.1601, 0.2281, 0.09733, 0.3668, 0.04026, 0.5134, 0.03865, 0.6813, 0.1356, 0.8191, 0.2751, 0.9029, 0.4223, 0.9538, 0.5777, 0.9538, 0.7249, 0.9029, 0.8644, 0.8191, 0.9614, 0.6813, 0.9597, 0.5134, 0.5441, 0.5047, 0.7432, 0.5047, 0.6437, 0.5047, 0.5, 0.5363, 0.5, 0.5363, 0.5163, 0.5296, 0.5163, 0.5296, 0.7432, 0.522, 0.7432, 0.5047, 0.5441, 0.5047, 0.5441, 0.522, 0.5163, 0.5296, 0.5163, 0.5296, 0.523, 0.5134, 0.523, 0.5134, 0.523, 0.5134, 0.523, 0.5134, 0.5163, 0.4971, 0.5163, 0.4971, 0.5163, 0.4971, 0.5163, 0.4971, 0.5, 0.4904, 0.5, 0.4904, 0.5441, 0.522, 0.6437, 0.522, 0.7432, 0.522, 0.6437, 0.522, 0.6437, 0.5047, 0.7432, 0.5047, 0.7432, 0.522, 0.5, 0.4904, 0.5, 0.4904, 0.4837, 0.4971, 0.4837, 0.4971, 0.5441, 0.522, 0.5441, 0.5047, 0.6437, 0.5047, 0.6437, 0.522, 0.4837, 0.4971, 0.4837, 0.4971, 0.477, 0.5134, 0.477, 0.5134, 0.5163, 0.5296, 0.5, 0.5363, 0.4837, 0.5296, 0.477, 0.5134, 0.4837, 0.4971, 0.5, 0.4904, 0.5163, 0.4971, 0.523, 0.5134, 0.477, 0.5134, 0.477, 0.5134, 0.4837, 0.5296, 0.4837, 0.5296, 0.4837, 0.5296, 0.4837, 0.5296, 0.5, 0.5363, 0.5, 0.5363, 0.5, 0.5363, 0.5163, 0.5296, 0.523, 0.5134, 0.5163, 0.4971, 0.5, 0.4904, 0.4837, 0.4971, 0.477, 0.5134, 0.4837, 0.5296])
me_pile_knight.materials.append(mat_pile_knight)
me_pile_knight.update()

# ---- objects
ob_pile_knight = bpy.data.objects.new('Pile_Knight', me_pile_knight)

# ---- transforms, parenting, visibility, modifiers, constraints
ob_pile_knight.location = (0.0, 0.0, 0.0)

# ---- collection membership
scene.collection.objects.link(ob_pile_knight)

# ---- scene / render settings (as saved in the file)
scene.frame_start = 1; scene.frame_end = 250; scene.frame_set(1)
scene.render.engine = 'BLENDER_EEVEE_NEXT'
scene.render.bake_bias = 0.0
scene.render.bake_samples = 0
scene.render.compositor_device = 'GPU'
scene.eevee.use_volume_custom_range = False
scene.eevee.fast_gi_thickness_near = 0.1
scene.eevee.fast_gi_thickness_far = 0.0
scene.eevee.ray_tracing_options.screen_trace_thickness = 0.1
bpy.context.view_layer.update()

# ---- added for rendering (the .blend has no active camera and no usable light): camera, sun + grey world if the file has none
cam_auto = bpy.data.cameras.new('AutoCamera')
cam_auto.lens = 50.0
cam_auto.sensor_width = 36.0
cam_auto.clip_end = 1000.0
ob_auto_camera = bpy.data.objects.new('AutoCamera', cam_auto)
scene.collection.objects.link(ob_auto_camera)
ob_auto_camera.location = (0.301291, -0.36155, 0.289488)
ob_auto_camera.rotation_euler = (1.09748, -7.21219e-08, 0.694738)
scene.camera = ob_auto_camera
light_auto_sun = bpy.data.lights.new('AutoSun', 'SUN')
light_auto_sun.energy = 3.0
light_auto_sun.angle = 0.0523599
ob_auto_sun = bpy.data.objects.new('AutoSun', light_auto_sun)
scene.collection.objects.link(ob_auto_sun)
ob_auto_sun.rotation_euler = (0.872665, 0.174533, 0.523599)
if scene.world is None:
    world_auto = bpy.data.worlds.new('AutoWorld')
    world_auto.color = (0.3, 0.3, 0.3)
    scene.world = world_auto
bpy.context.view_layer.update()
